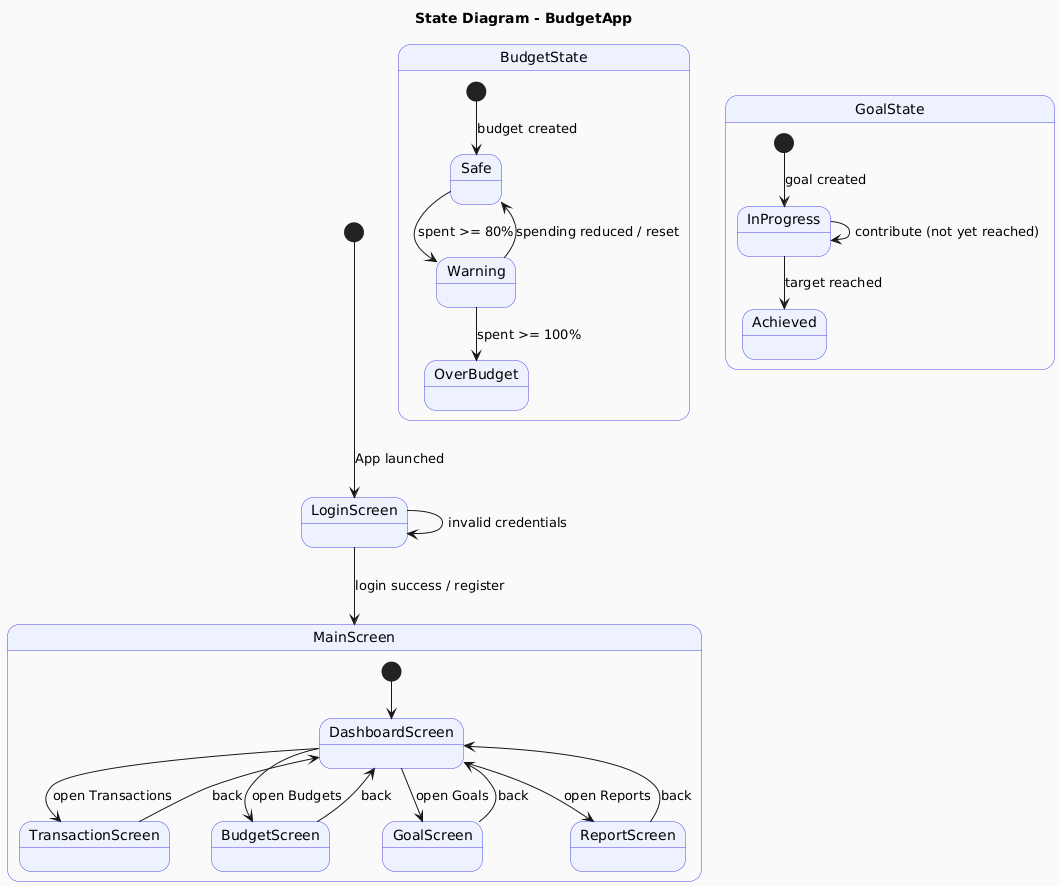

The diagram above was rendered by PlantUML. Its source (embedded in the PNG):
@startuml
skinparam backgroundColor #FAFAFA

skinparam state {
BackgroundColor #EEF2FF
BorderColor #4F46E5
StartColor #4F46E5
EndColor #4F46E5
}

title State Diagram - BudgetApp

[*] --> LoginScreen : App launched

LoginScreen --> LoginScreen : invalid credentials
LoginScreen --> MainScreen : login success / register

state MainScreen {
  [*] --> DashboardScreen

  DashboardScreen --> TransactionScreen : open Transactions
  DashboardScreen --> BudgetScreen : open Budgets
  DashboardScreen --> GoalScreen : open Goals
  DashboardScreen --> ReportScreen : open Reports

  TransactionScreen --> DashboardScreen : back
  BudgetScreen --> DashboardScreen : back
  GoalScreen --> DashboardScreen : back
  ReportScreen --> DashboardScreen : back
}

state BudgetState {
  [*] --> Safe : budget created

  Safe --> Warning : spent >= 80%
  Warning --> OverBudget : spent >= 100%
  Warning --> Safe : spending reduced / reset
}

state GoalState {
  [*] --> InProgress : goal created

  InProgress --> InProgress : contribute (not yet reached)
  InProgress --> Achieved : target reached
}
@enduml